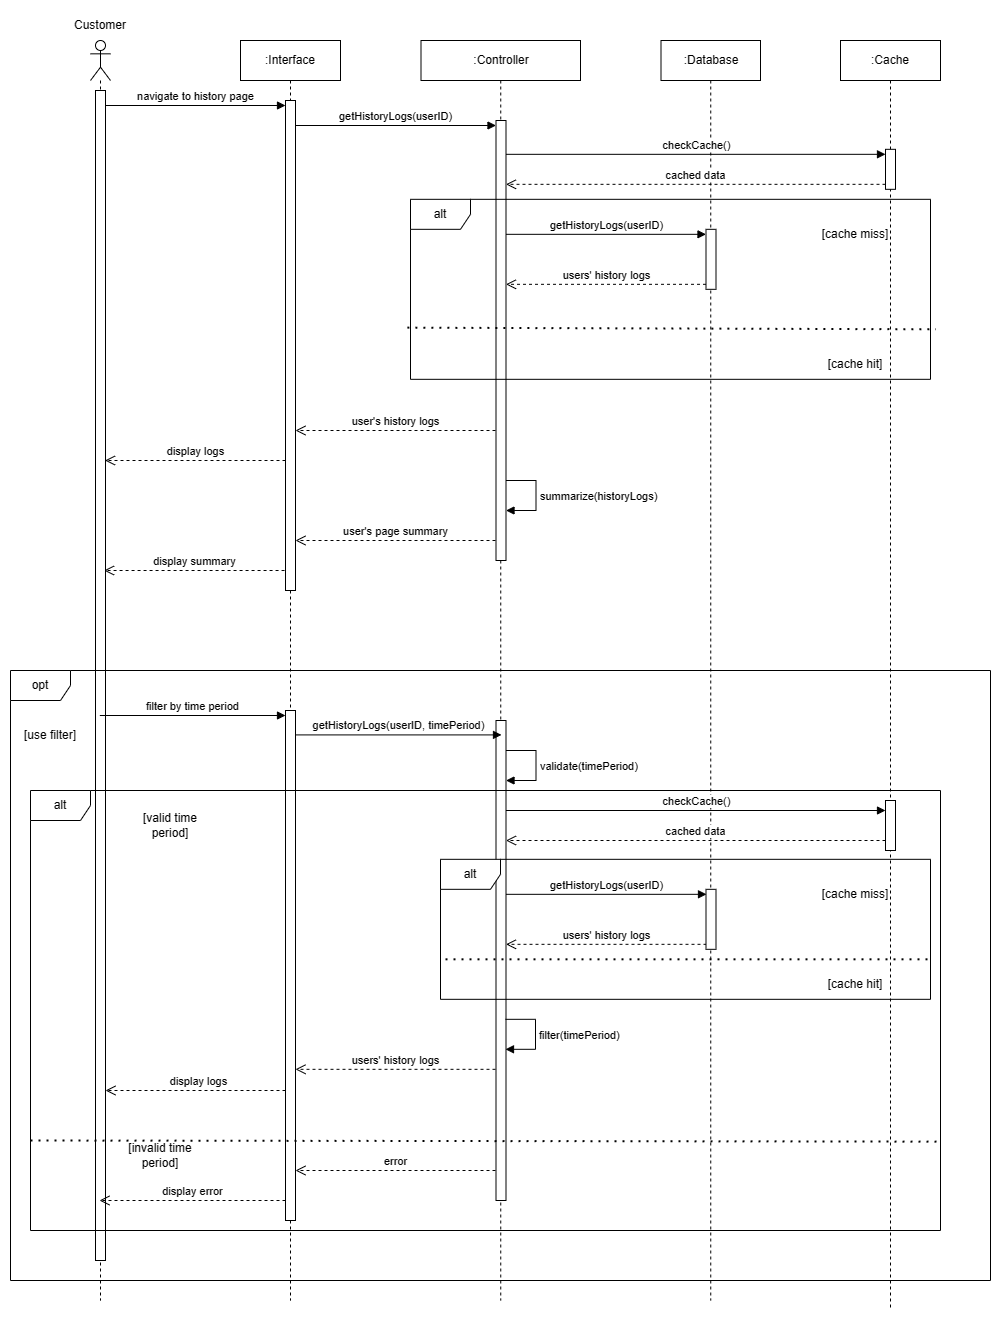

The diagram above was exported from draw.io. Its source (the exported page's mxGraphModel, read from the mxfile embedded in the PNG):
<mxGraphModel dx="946" dy="597" grid="1" gridSize="10" guides="1" tooltips="1" connect="1" arrows="1" fold="1" page="1" pageScale="1" pageWidth="850" pageHeight="1100" math="0" shadow="0">
  <root>
    <mxCell id="0" />
    <mxCell id="1" parent="0" />
    <mxCell id="9nWXL2bVKyxQFmPcm59D-1" value="" style="shape=umlLifeline;perimeter=lifelinePerimeter;whiteSpace=wrap;html=1;container=1;dropTarget=0;collapsible=0;recursiveResize=0;outlineConnect=0;portConstraint=eastwest;newEdgeStyle={&quot;curved&quot;:0,&quot;rounded&quot;:0};participant=umlActor;size=40;" parent="1" vertex="1">
      <mxGeometry x="120" y="80" width="20" height="1260" as="geometry" />
    </mxCell>
    <mxCell id="9nWXL2bVKyxQFmPcm59D-4" value="" style="html=1;points=[[0,0,0,0,5],[0,1,0,0,-5],[1,0,0,0,5],[1,1,0,0,-5]];perimeter=orthogonalPerimeter;outlineConnect=0;targetShapes=umlLifeline;portConstraint=eastwest;newEdgeStyle={&quot;curved&quot;:0,&quot;rounded&quot;:0};" parent="9nWXL2bVKyxQFmPcm59D-1" vertex="1">
      <mxGeometry x="5" y="50" width="10" height="1170" as="geometry" />
    </mxCell>
    <mxCell id="9nWXL2bVKyxQFmPcm59D-3" value="Customer" style="text;html=1;strokeColor=none;fillColor=none;align=center;verticalAlign=middle;whiteSpace=wrap;rounded=0;" parent="1" vertex="1">
      <mxGeometry x="100" y="50" width="60" height="30" as="geometry" />
    </mxCell>
    <mxCell id="9nWXL2bVKyxQFmPcm59D-6" value=":Controller" style="shape=umlLifeline;perimeter=lifelinePerimeter;whiteSpace=wrap;html=1;container=1;dropTarget=0;collapsible=0;recursiveResize=0;outlineConnect=0;portConstraint=eastwest;newEdgeStyle={&quot;curved&quot;:0,&quot;rounded&quot;:0};" parent="1" vertex="1">
      <mxGeometry x="450.5" y="80" width="159.5" height="1260" as="geometry" />
    </mxCell>
    <mxCell id="9nWXL2bVKyxQFmPcm59D-8" value="" style="html=1;points=[[0,0,0,0,5],[0,1,0,0,-5],[1,0,0,0,5],[1,1,0,0,-5]];perimeter=orthogonalPerimeter;outlineConnect=0;targetShapes=umlLifeline;portConstraint=eastwest;newEdgeStyle={&quot;curved&quot;:0,&quot;rounded&quot;:0};" parent="9nWXL2bVKyxQFmPcm59D-6" vertex="1">
      <mxGeometry x="75" y="80" width="10" height="440" as="geometry" />
    </mxCell>
    <mxCell id="9nWXL2bVKyxQFmPcm59D-7" value=":Database" style="shape=umlLifeline;perimeter=lifelinePerimeter;whiteSpace=wrap;html=1;container=1;dropTarget=0;collapsible=0;recursiveResize=0;outlineConnect=0;portConstraint=eastwest;newEdgeStyle={&quot;curved&quot;:0,&quot;rounded&quot;:0};" parent="1" vertex="1">
      <mxGeometry x="690.5" y="80" width="99.5" height="1260" as="geometry" />
    </mxCell>
    <mxCell id="9nWXL2bVKyxQFmPcm59D-11" value="" style="html=1;points=[[0,0,0,0,5],[0,1,0,0,-5],[1,0,0,0,5],[1,1,0,0,-5]];perimeter=orthogonalPerimeter;outlineConnect=0;targetShapes=umlLifeline;portConstraint=eastwest;newEdgeStyle={&quot;curved&quot;:0,&quot;rounded&quot;:0};" parent="9nWXL2bVKyxQFmPcm59D-7" vertex="1">
      <mxGeometry x="45" y="188.82" width="10" height="60" as="geometry" />
    </mxCell>
    <mxCell id="9nWXL2bVKyxQFmPcm59D-10" value="display logs" style="html=1;verticalAlign=bottom;endArrow=open;dashed=1;endSize=8;curved=0;rounded=0;exitX=0;exitY=1;exitDx=0;exitDy=-5;" parent="1" edge="1">
      <mxGeometry relative="1" as="geometry">
        <mxPoint x="134.5" y="500" as="targetPoint" />
        <mxPoint x="315" y="500" as="sourcePoint" />
      </mxGeometry>
    </mxCell>
    <mxCell id="9nWXL2bVKyxQFmPcm59D-9" value="getHistoryLogs(userID)" style="html=1;verticalAlign=bottom;endArrow=block;curved=0;rounded=0;entryX=0;entryY=0;entryDx=0;entryDy=5;" parent="1" source="9nWXL2bVKyxQFmPcm59D-25" target="9nWXL2bVKyxQFmPcm59D-8" edge="1">
      <mxGeometry x="-0.0025" relative="1" as="geometry">
        <mxPoint x="319.32352941176464" y="183.82000000000045" as="sourcePoint" />
        <mxPoint as="offset" />
      </mxGeometry>
    </mxCell>
    <mxCell id="9nWXL2bVKyxQFmPcm59D-12" value="getHistoryLogs(userID)" style="html=1;verticalAlign=bottom;endArrow=block;curved=0;rounded=0;entryX=0;entryY=0;entryDx=0;entryDy=5;entryPerimeter=0;" parent="1" source="9nWXL2bVKyxQFmPcm59D-8" target="9nWXL2bVKyxQFmPcm59D-11" edge="1">
      <mxGeometry relative="1" as="geometry">
        <mxPoint x="710.5" y="183.82" as="sourcePoint" />
      </mxGeometry>
    </mxCell>
    <mxCell id="9nWXL2bVKyxQFmPcm59D-13" value="users' history logs" style="html=1;verticalAlign=bottom;endArrow=open;dashed=1;endSize=8;curved=0;rounded=0;exitX=0;exitY=1;exitDx=0;exitDy=-5;" parent="1" source="9nWXL2bVKyxQFmPcm59D-11" target="9nWXL2bVKyxQFmPcm59D-8" edge="1">
      <mxGeometry relative="1" as="geometry">
        <mxPoint x="710.5" y="253.82" as="targetPoint" />
      </mxGeometry>
    </mxCell>
    <mxCell id="9nWXL2bVKyxQFmPcm59D-24" value=":Interface" style="shape=umlLifeline;perimeter=lifelinePerimeter;whiteSpace=wrap;html=1;container=1;dropTarget=0;collapsible=0;recursiveResize=0;outlineConnect=0;portConstraint=eastwest;newEdgeStyle={&quot;curved&quot;:0,&quot;rounded&quot;:0};" parent="1" vertex="1">
      <mxGeometry x="270" y="80" width="100" height="1260" as="geometry" />
    </mxCell>
    <mxCell id="9nWXL2bVKyxQFmPcm59D-25" value="" style="html=1;points=[[0,0,0,0,5],[0,1,0,0,-5],[1,0,0,0,5],[1,1,0,0,-5]];perimeter=orthogonalPerimeter;outlineConnect=0;targetShapes=umlLifeline;portConstraint=eastwest;newEdgeStyle={&quot;curved&quot;:0,&quot;rounded&quot;:0};" parent="9nWXL2bVKyxQFmPcm59D-24" vertex="1">
      <mxGeometry x="45" y="60" width="10" height="490" as="geometry" />
    </mxCell>
    <mxCell id="9nWXL2bVKyxQFmPcm59D-26" value="navigate to history page" style="html=1;verticalAlign=bottom;endArrow=block;curved=0;rounded=0;entryX=0;entryY=0;entryDx=0;entryDy=5;" parent="1" source="9nWXL2bVKyxQFmPcm59D-4" target="9nWXL2bVKyxQFmPcm59D-25" edge="1">
      <mxGeometry relative="1" as="geometry">
        <mxPoint x="190" y="145" as="sourcePoint" />
      </mxGeometry>
    </mxCell>
    <mxCell id="gFS0hWYws9xZz0mBd9bN-1" value="user's history logs" style="html=1;verticalAlign=bottom;endArrow=open;dashed=1;endSize=8;curved=0;rounded=0;exitX=0;exitY=1;exitDx=0;exitDy=-5;" parent="1" edge="1">
      <mxGeometry relative="1" as="geometry">
        <mxPoint x="325" y="470" as="targetPoint" />
        <mxPoint x="525" y="470" as="sourcePoint" />
      </mxGeometry>
    </mxCell>
    <mxCell id="Qxni0ofwAnHPdZYqQppv-1" value=":Cache" style="shape=umlLifeline;perimeter=lifelinePerimeter;whiteSpace=wrap;html=1;container=1;dropTarget=0;collapsible=0;recursiveResize=0;outlineConnect=0;portConstraint=eastwest;newEdgeStyle={&quot;curved&quot;:0,&quot;rounded&quot;:0};" parent="1" vertex="1">
      <mxGeometry x="870" y="80" width="100" height="1270" as="geometry" />
    </mxCell>
    <mxCell id="Qxni0ofwAnHPdZYqQppv-2" value="" style="html=1;points=[[0,0,0,0,5],[0,1,0,0,-5],[1,0,0,0,5],[1,1,0,0,-5]];perimeter=orthogonalPerimeter;outlineConnect=0;targetShapes=umlLifeline;portConstraint=eastwest;newEdgeStyle={&quot;curved&quot;:0,&quot;rounded&quot;:0};" parent="Qxni0ofwAnHPdZYqQppv-1" vertex="1">
      <mxGeometry x="45" y="108.82" width="10" height="40" as="geometry" />
    </mxCell>
    <mxCell id="Qxni0ofwAnHPdZYqQppv-3" value="checkCache()" style="html=1;verticalAlign=bottom;endArrow=block;curved=0;rounded=0;entryX=0;entryY=0;entryDx=0;entryDy=5;" parent="1" source="9nWXL2bVKyxQFmPcm59D-8" target="Qxni0ofwAnHPdZYqQppv-2" edge="1">
      <mxGeometry relative="1" as="geometry">
        <mxPoint x="540" y="193.82" as="sourcePoint" />
      </mxGeometry>
    </mxCell>
    <mxCell id="Qxni0ofwAnHPdZYqQppv-4" value="cached data" style="html=1;verticalAlign=bottom;endArrow=open;dashed=1;endSize=8;curved=0;rounded=0;exitX=0;exitY=1;exitDx=0;exitDy=-5;" parent="1" source="Qxni0ofwAnHPdZYqQppv-2" target="9nWXL2bVKyxQFmPcm59D-8" edge="1">
      <mxGeometry relative="1" as="geometry">
        <mxPoint x="540" y="228.82" as="targetPoint" />
      </mxGeometry>
    </mxCell>
    <mxCell id="Qxni0ofwAnHPdZYqQppv-7" value="alt" style="shape=umlFrame;whiteSpace=wrap;html=1;pointerEvents=0;" parent="1" vertex="1">
      <mxGeometry x="440" y="238.82" width="520" height="180" as="geometry" />
    </mxCell>
    <mxCell id="QNnLjk7xz_nmFAudBrgC-1" value="" style="endArrow=none;dashed=1;html=1;dashPattern=1 3;strokeWidth=2;rounded=0;entryX=1.011;entryY=0.772;entryDx=0;entryDy=0;entryPerimeter=0;exitX=-0.006;exitY=0.713;exitDx=0;exitDy=0;exitPerimeter=0;" parent="1" source="Qxni0ofwAnHPdZYqQppv-7" edge="1">
      <mxGeometry width="50" height="50" relative="1" as="geometry">
        <mxPoint x="470" y="368.86" as="sourcePoint" />
        <mxPoint x="965.3899999999999" y="368.82000000000005" as="targetPoint" />
      </mxGeometry>
    </mxCell>
    <mxCell id="QNnLjk7xz_nmFAudBrgC-2" value="[cache miss]" style="text;html=1;strokeColor=none;fillColor=none;align=center;verticalAlign=middle;whiteSpace=wrap;rounded=0;" parent="1" vertex="1">
      <mxGeometry x="850" y="258.82" width="70" height="30" as="geometry" />
    </mxCell>
    <mxCell id="QNnLjk7xz_nmFAudBrgC-3" value="[cache hit]" style="text;html=1;strokeColor=none;fillColor=none;align=center;verticalAlign=middle;whiteSpace=wrap;rounded=0;" parent="1" vertex="1">
      <mxGeometry x="850" y="388.82" width="70" height="30" as="geometry" />
    </mxCell>
    <mxCell id="QNnLjk7xz_nmFAudBrgC-36" value="" style="html=1;points=[[0,0,0,0,5],[0,1,0,0,-5],[1,0,0,0,5],[1,1,0,0,-5]];perimeter=orthogonalPerimeter;outlineConnect=0;targetShapes=umlLifeline;portConstraint=eastwest;newEdgeStyle={&quot;curved&quot;:0,&quot;rounded&quot;:0};" parent="1" vertex="1">
      <mxGeometry x="525.5" y="760" width="10" height="480" as="geometry" />
    </mxCell>
    <mxCell id="QNnLjk7xz_nmFAudBrgC-37" value="getHistoryLogs(userID)" style="html=1;verticalAlign=bottom;endArrow=block;curved=0;rounded=0;entryX=0;entryY=0;entryDx=0;entryDy=5;entryPerimeter=0;" parent="1" edge="1">
      <mxGeometry relative="1" as="geometry">
        <mxPoint x="535.5" y="933.82" as="sourcePoint" />
        <mxPoint x="736" y="933.82" as="targetPoint" />
      </mxGeometry>
    </mxCell>
    <mxCell id="QNnLjk7xz_nmFAudBrgC-38" value="users' history logs" style="html=1;verticalAlign=bottom;endArrow=open;dashed=1;endSize=8;curved=0;rounded=0;exitX=0;exitY=1;exitDx=0;exitDy=-5;" parent="1" edge="1">
      <mxGeometry relative="1" as="geometry">
        <mxPoint x="535.5" y="983.82" as="targetPoint" />
        <mxPoint x="736" y="983.82" as="sourcePoint" />
      </mxGeometry>
    </mxCell>
    <mxCell id="QNnLjk7xz_nmFAudBrgC-40" value="cached data" style="html=1;verticalAlign=bottom;endArrow=open;dashed=1;endSize=8;curved=0;rounded=0;exitX=0;exitY=1;exitDx=0;exitDy=-5;" parent="1" edge="1">
      <mxGeometry relative="1" as="geometry">
        <mxPoint x="535.5" y="880" as="targetPoint" />
        <mxPoint x="915" y="880" as="sourcePoint" />
      </mxGeometry>
    </mxCell>
    <mxCell id="QNnLjk7xz_nmFAudBrgC-41" value="alt" style="shape=umlFrame;whiteSpace=wrap;html=1;pointerEvents=0;" parent="1" vertex="1">
      <mxGeometry x="470" y="898.82" width="490" height="140" as="geometry" />
    </mxCell>
    <mxCell id="QNnLjk7xz_nmFAudBrgC-42" value="[cache miss]" style="text;html=1;strokeColor=none;fillColor=none;align=center;verticalAlign=middle;whiteSpace=wrap;rounded=0;" parent="1" vertex="1">
      <mxGeometry x="850" y="918.82" width="70" height="30" as="geometry" />
    </mxCell>
    <mxCell id="QNnLjk7xz_nmFAudBrgC-43" value="[cache hit]" style="text;html=1;strokeColor=none;fillColor=none;align=center;verticalAlign=middle;whiteSpace=wrap;rounded=0;" parent="1" vertex="1">
      <mxGeometry x="850" y="1008.82" width="70" height="30" as="geometry" />
    </mxCell>
    <mxCell id="QNnLjk7xz_nmFAudBrgC-46" value="" style="html=1;points=[[0,0,0,0,5],[0,1,0,0,-5],[1,0,0,0,5],[1,1,0,0,-5]];perimeter=orthogonalPerimeter;outlineConnect=0;targetShapes=umlLifeline;portConstraint=eastwest;newEdgeStyle={&quot;curved&quot;:0,&quot;rounded&quot;:0};" parent="1" vertex="1">
      <mxGeometry x="735.5" y="928.82" width="10" height="60" as="geometry" />
    </mxCell>
    <mxCell id="9nWXL2bVKyxQFmPcm59D-15" value="getHistoryLogs(userID, timePeriod)" style="html=1;verticalAlign=bottom;endArrow=block;curved=0;rounded=0;entryX=0;entryY=0;entryDx=0;entryDy=5;" parent="1" edge="1">
      <mxGeometry relative="1" as="geometry">
        <mxPoint x="325" y="774.41" as="sourcePoint" />
        <mxPoint x="531" y="774.41" as="targetPoint" />
        <mxPoint as="offset" />
      </mxGeometry>
    </mxCell>
    <mxCell id="9nWXL2bVKyxQFmPcm59D-16" value="display logs" style="html=1;verticalAlign=bottom;endArrow=open;dashed=1;endSize=8;curved=0;rounded=0;exitX=0;exitY=1;exitDx=0;exitDy=-5;" parent="1" target="9nWXL2bVKyxQFmPcm59D-4" edge="1">
      <mxGeometry relative="1" as="geometry">
        <mxPoint x="140" y="1130" as="targetPoint" />
        <mxPoint x="321" y="1130" as="sourcePoint" />
        <mxPoint as="offset" />
      </mxGeometry>
    </mxCell>
    <mxCell id="9nWXL2bVKyxQFmPcm59D-29" value="" style="html=1;points=[[0,0,0,0,5],[0,1,0,0,-5],[1,0,0,0,5],[1,1,0,0,-5]];perimeter=orthogonalPerimeter;outlineConnect=0;targetShapes=umlLifeline;portConstraint=eastwest;newEdgeStyle={&quot;curved&quot;:0,&quot;rounded&quot;:0};" parent="1" vertex="1">
      <mxGeometry x="315" y="750" width="10" height="510" as="geometry" />
    </mxCell>
    <mxCell id="9nWXL2bVKyxQFmPcm59D-30" value="filter by time period" style="html=1;verticalAlign=bottom;endArrow=block;curved=0;rounded=0;entryX=0;entryY=0;entryDx=0;entryDy=5;" parent="1" target="9nWXL2bVKyxQFmPcm59D-29" edge="1">
      <mxGeometry relative="1" as="geometry">
        <mxPoint x="129.32352941176464" y="755" as="sourcePoint" />
      </mxGeometry>
    </mxCell>
    <mxCell id="gFS0hWYws9xZz0mBd9bN-2" value="users' history logs" style="html=1;verticalAlign=bottom;endArrow=open;dashed=1;endSize=8;curved=0;rounded=0;exitX=0;exitY=1;exitDx=0;exitDy=-5;" parent="1" edge="1">
      <mxGeometry relative="1" as="geometry">
        <mxPoint x="325" y="1108.82" as="targetPoint" />
        <mxPoint x="525" y="1108.82" as="sourcePoint" />
      </mxGeometry>
    </mxCell>
    <mxCell id="QNnLjk7xz_nmFAudBrgC-44" value="" style="html=1;points=[[0,0,0,0,5],[0,1,0,0,-5],[1,0,0,0,5],[1,1,0,0,-5]];perimeter=orthogonalPerimeter;outlineConnect=0;targetShapes=umlLifeline;portConstraint=eastwest;newEdgeStyle={&quot;curved&quot;:0,&quot;rounded&quot;:0};" parent="1" vertex="1">
      <mxGeometry x="915" y="840" width="10" height="50" as="geometry" />
    </mxCell>
    <mxCell id="QNnLjk7xz_nmFAudBrgC-39" value="checkCache()" style="html=1;verticalAlign=bottom;endArrow=block;curved=0;rounded=0;entryX=0;entryY=0;entryDx=0;entryDy=5;" parent="1" edge="1">
      <mxGeometry relative="1" as="geometry">
        <mxPoint x="535.5" y="850" as="sourcePoint" />
        <mxPoint x="915" y="850" as="targetPoint" />
      </mxGeometry>
    </mxCell>
    <mxCell id="QNnLjk7xz_nmFAudBrgC-45" value="" style="endArrow=none;dashed=1;html=1;dashPattern=1 3;strokeWidth=2;rounded=0;" parent="1" edge="1">
      <mxGeometry width="50" height="50" relative="1" as="geometry">
        <mxPoint x="475" y="998.82" as="sourcePoint" />
        <mxPoint x="960" y="998.82" as="targetPoint" />
      </mxGeometry>
    </mxCell>
    <mxCell id="-uTgkN4O8PHIedNMA6qH-1" value="opt" style="shape=umlFrame;whiteSpace=wrap;html=1;pointerEvents=0;" parent="1" vertex="1">
      <mxGeometry x="40" y="710" width="980" height="610" as="geometry" />
    </mxCell>
    <mxCell id="-uTgkN4O8PHIedNMA6qH-2" value="[use filter]" style="text;html=1;strokeColor=none;fillColor=none;align=center;verticalAlign=middle;whiteSpace=wrap;rounded=0;" parent="1" vertex="1">
      <mxGeometry x="50" y="760" width="60" height="30" as="geometry" />
    </mxCell>
    <mxCell id="kxfnRb8lp-fnH_L-hZjy-2" value="filter(timePeriod)" style="html=1;align=left;spacingLeft=2;endArrow=block;rounded=0;edgeStyle=orthogonalEdgeStyle;curved=0;rounded=0;" parent="1" edge="1">
      <mxGeometry x="0.0118" relative="1" as="geometry">
        <mxPoint x="535" y="1058.82" as="sourcePoint" />
        <Array as="points">
          <mxPoint x="565" y="1088.82" />
        </Array>
        <mxPoint x="535" y="1088.82" as="targetPoint" />
        <mxPoint as="offset" />
      </mxGeometry>
    </mxCell>
    <mxCell id="HzIaB7DEdZzfWnXJdBop-11" value="summarize(historyLogs)" style="html=1;align=left;spacingLeft=2;endArrow=block;rounded=0;edgeStyle=orthogonalEdgeStyle;curved=0;rounded=0;" parent="1" edge="1">
      <mxGeometry x="0.0118" relative="1" as="geometry">
        <mxPoint x="535.5" y="520" as="sourcePoint" />
        <Array as="points">
          <mxPoint x="565.5" y="550" />
        </Array>
        <mxPoint x="535.5" y="550" as="targetPoint" />
        <mxPoint as="offset" />
      </mxGeometry>
    </mxCell>
    <mxCell id="HzIaB7DEdZzfWnXJdBop-12" value="user's page summary" style="html=1;verticalAlign=bottom;endArrow=open;dashed=1;endSize=8;curved=0;rounded=0;exitX=0;exitY=1;exitDx=0;exitDy=-5;" parent="1" edge="1">
      <mxGeometry relative="1" as="geometry">
        <mxPoint x="325" y="580" as="targetPoint" />
        <mxPoint x="525" y="580" as="sourcePoint" />
      </mxGeometry>
    </mxCell>
    <mxCell id="HzIaB7DEdZzfWnXJdBop-13" value="display summary" style="html=1;verticalAlign=bottom;endArrow=open;dashed=1;endSize=8;curved=0;rounded=0;exitX=0;exitY=1;exitDx=0;exitDy=-5;" parent="1" edge="1">
      <mxGeometry relative="1" as="geometry">
        <mxPoint x="133.56" y="610" as="targetPoint" />
        <mxPoint x="314.06" y="610" as="sourcePoint" />
      </mxGeometry>
    </mxCell>
    <mxCell id="inSB_yTjq_SByXnBTOM4-1" value="validate(timePeriod)" style="html=1;align=left;spacingLeft=2;endArrow=block;rounded=0;edgeStyle=orthogonalEdgeStyle;curved=0;rounded=0;" parent="1" edge="1">
      <mxGeometry x="0.0118" relative="1" as="geometry">
        <mxPoint x="535.5" y="790" as="sourcePoint" />
        <Array as="points">
          <mxPoint x="565.5" y="820" />
        </Array>
        <mxPoint x="535.5" y="820" as="targetPoint" />
        <mxPoint as="offset" />
      </mxGeometry>
    </mxCell>
    <mxCell id="DChWjXgKM4g96LKc9Vk5-2" value="alt" style="shape=umlFrame;whiteSpace=wrap;html=1;pointerEvents=0;" parent="1" vertex="1">
      <mxGeometry x="60" y="830" width="910" height="440" as="geometry" />
    </mxCell>
    <mxCell id="DChWjXgKM4g96LKc9Vk5-3" value="" style="endArrow=none;dashed=1;html=1;dashPattern=1 3;strokeWidth=2;rounded=0;entryX=0.999;entryY=0.798;entryDx=0;entryDy=0;entryPerimeter=0;" parent="1" target="DChWjXgKM4g96LKc9Vk5-2" edge="1">
      <mxGeometry width="50" height="50" relative="1" as="geometry">
        <mxPoint x="60" y="1180" as="sourcePoint" />
        <mxPoint x="545" y="1180" as="targetPoint" />
      </mxGeometry>
    </mxCell>
    <mxCell id="DChWjXgKM4g96LKc9Vk5-4" value="error" style="html=1;verticalAlign=bottom;endArrow=open;dashed=1;endSize=8;curved=0;rounded=0;exitX=0;exitY=1;exitDx=0;exitDy=-5;" parent="1" edge="1">
      <mxGeometry relative="1" as="geometry">
        <mxPoint x="325" y="1210" as="targetPoint" />
        <mxPoint x="525" y="1210" as="sourcePoint" />
      </mxGeometry>
    </mxCell>
    <mxCell id="DChWjXgKM4g96LKc9Vk5-5" value="display error" style="html=1;verticalAlign=bottom;endArrow=open;dashed=1;endSize=8;curved=0;rounded=0;exitX=0;exitY=1;exitDx=0;exitDy=-5;" parent="1" edge="1">
      <mxGeometry relative="1" as="geometry">
        <mxPoint x="129" y="1240" as="targetPoint" />
        <mxPoint x="315" y="1240" as="sourcePoint" />
        <mxPoint as="offset" />
      </mxGeometry>
    </mxCell>
    <mxCell id="DChWjXgKM4g96LKc9Vk5-6" value="[valid time period]" style="text;html=1;strokeColor=none;fillColor=none;align=center;verticalAlign=middle;whiteSpace=wrap;rounded=0;" parent="1" vertex="1">
      <mxGeometry x="170" y="850" width="60" height="30" as="geometry" />
    </mxCell>
    <mxCell id="DChWjXgKM4g96LKc9Vk5-7" value="[invalid time period]" style="text;html=1;strokeColor=none;fillColor=none;align=center;verticalAlign=middle;whiteSpace=wrap;rounded=0;" parent="1" vertex="1">
      <mxGeometry x="140" y="1180" width="100" height="30" as="geometry" />
    </mxCell>
  </root>
</mxGraphModel>